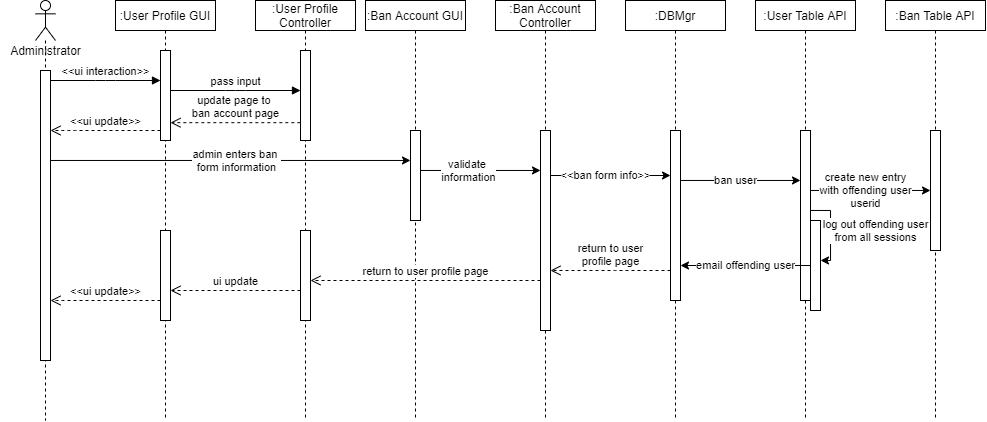

The diagram above was exported from draw.io. Its source (the exported page's mxGraphModel, read from the mxfile embedded in the PNG):
<mxGraphModel dx="952" dy="527" grid="1" gridSize="10" guides="1" tooltips="1" connect="1" arrows="1" fold="1" page="1" pageScale="1" pageWidth="1920" pageHeight="1200" math="0" shadow="0">
  <root>
    <mxCell id="EuwVWmrUlVikkUiHxtIk-0" />
    <mxCell id="EuwVWmrUlVikkUiHxtIk-1" parent="EuwVWmrUlVikkUiHxtIk-0" />
    <mxCell id="RkktjuZogIZMpKi3V3O1-1" value="" style="shape=umlLifeline;participant=umlActor;perimeter=lifelinePerimeter;whiteSpace=wrap;html=1;container=1;collapsible=0;recursiveResize=0;verticalAlign=top;spacingTop=36;outlineConnect=0;" parent="EuwVWmrUlVikkUiHxtIk-1" vertex="1">
      <mxGeometry x="380" y="140" width="20" height="420" as="geometry" />
    </mxCell>
    <mxCell id="RkktjuZogIZMpKi3V3O1-2" value="" style="html=1;points=[];perimeter=orthogonalPerimeter;" parent="RkktjuZogIZMpKi3V3O1-1" vertex="1">
      <mxGeometry x="5" y="70" width="10" height="290" as="geometry" />
    </mxCell>
    <mxCell id="RkktjuZogIZMpKi3V3O1-3" value="Administrator" style="text;html=1;align=center;verticalAlign=middle;resizable=0;points=[];autosize=1;" parent="EuwVWmrUlVikkUiHxtIk-1" vertex="1">
      <mxGeometry x="345" y="180" width="90" height="20" as="geometry" />
    </mxCell>
    <mxCell id="RkktjuZogIZMpKi3V3O1-4" value=":User Profile GUI" style="shape=umlLifeline;perimeter=lifelinePerimeter;whiteSpace=wrap;html=1;container=1;collapsible=0;recursiveResize=0;outlineConnect=0;size=30;" parent="EuwVWmrUlVikkUiHxtIk-1" vertex="1">
      <mxGeometry x="460" y="140" width="100" height="420" as="geometry" />
    </mxCell>
    <mxCell id="RkktjuZogIZMpKi3V3O1-5" value="" style="html=1;points=[];perimeter=orthogonalPerimeter;" parent="RkktjuZogIZMpKi3V3O1-4" vertex="1">
      <mxGeometry x="45" y="50" width="10" height="90" as="geometry" />
    </mxCell>
    <mxCell id="RkktjuZogIZMpKi3V3O1-78" value="" style="html=1;points=[];perimeter=orthogonalPerimeter;" parent="RkktjuZogIZMpKi3V3O1-4" vertex="1">
      <mxGeometry x="45" y="230" width="10" height="90" as="geometry" />
    </mxCell>
    <mxCell id="RkktjuZogIZMpKi3V3O1-6" value="&amp;lt;&amp;lt;ui interaction&amp;gt;&amp;gt;" style="html=1;verticalAlign=bottom;endArrow=block;" parent="EuwVWmrUlVikkUiHxtIk-1" source="RkktjuZogIZMpKi3V3O1-2" target="RkktjuZogIZMpKi3V3O1-5" edge="1">
      <mxGeometry width="80" relative="1" as="geometry">
        <mxPoint x="670" y="390" as="sourcePoint" />
        <mxPoint x="750" y="390" as="targetPoint" />
        <Array as="points">
          <mxPoint x="450" y="220" />
        </Array>
      </mxGeometry>
    </mxCell>
    <mxCell id="RkktjuZogIZMpKi3V3O1-7" value=":User Profile Controller" style="shape=umlLifeline;perimeter=lifelinePerimeter;whiteSpace=wrap;html=1;container=1;collapsible=0;recursiveResize=0;outlineConnect=0;size=30;" parent="EuwVWmrUlVikkUiHxtIk-1" vertex="1">
      <mxGeometry x="600" y="140" width="100" height="420" as="geometry" />
    </mxCell>
    <mxCell id="RkktjuZogIZMpKi3V3O1-8" value="" style="html=1;points=[];perimeter=orthogonalPerimeter;" parent="RkktjuZogIZMpKi3V3O1-7" vertex="1">
      <mxGeometry x="45" y="50" width="10" height="90" as="geometry" />
    </mxCell>
    <mxCell id="RkktjuZogIZMpKi3V3O1-10" value="pass input" style="html=1;verticalAlign=bottom;endArrow=block;" parent="EuwVWmrUlVikkUiHxtIk-1" source="RkktjuZogIZMpKi3V3O1-5" target="RkktjuZogIZMpKi3V3O1-8" edge="1">
      <mxGeometry width="80" relative="1" as="geometry">
        <mxPoint x="345" y="260.0000000000001" as="sourcePoint" />
        <mxPoint x="515" y="260.0000000000001" as="targetPoint" />
        <Array as="points">
          <mxPoint x="580" y="230" />
        </Array>
      </mxGeometry>
    </mxCell>
    <mxCell id="RkktjuZogIZMpKi3V3O1-21" value=":DBMgr" style="shape=umlLifeline;perimeter=lifelinePerimeter;whiteSpace=wrap;html=1;container=1;collapsible=0;recursiveResize=0;outlineConnect=0;size=30;" parent="EuwVWmrUlVikkUiHxtIk-1" vertex="1">
      <mxGeometry x="970" y="140" width="100" height="420" as="geometry" />
    </mxCell>
    <mxCell id="RkktjuZogIZMpKi3V3O1-22" value="" style="html=1;points=[];perimeter=orthogonalPerimeter;" parent="RkktjuZogIZMpKi3V3O1-21" vertex="1">
      <mxGeometry x="45" y="130" width="10" height="170" as="geometry" />
    </mxCell>
    <mxCell id="RkktjuZogIZMpKi3V3O1-25" value=":User Table API" style="shape=umlLifeline;perimeter=lifelinePerimeter;whiteSpace=wrap;html=1;container=1;collapsible=0;recursiveResize=0;outlineConnect=0;size=30;" parent="EuwVWmrUlVikkUiHxtIk-1" vertex="1">
      <mxGeometry x="1100" y="140" width="100" height="420" as="geometry" />
    </mxCell>
    <mxCell id="RkktjuZogIZMpKi3V3O1-26" value="" style="html=1;points=[];perimeter=orthogonalPerimeter;" parent="RkktjuZogIZMpKi3V3O1-25" vertex="1">
      <mxGeometry x="45" y="130" width="10" height="170" as="geometry" />
    </mxCell>
    <mxCell id="RkktjuZogIZMpKi3V3O1-39" value=":Ban Account GUI" style="shape=umlLifeline;perimeter=lifelinePerimeter;whiteSpace=wrap;html=1;container=1;collapsible=0;recursiveResize=0;outlineConnect=0;size=30;" parent="EuwVWmrUlVikkUiHxtIk-1" vertex="1">
      <mxGeometry x="710" y="140" width="100" height="420" as="geometry" />
    </mxCell>
    <mxCell id="RkktjuZogIZMpKi3V3O1-45" value="" style="html=1;points=[];perimeter=orthogonalPerimeter;" parent="RkktjuZogIZMpKi3V3O1-39" vertex="1">
      <mxGeometry x="45" y="130" width="10" height="90" as="geometry" />
    </mxCell>
    <mxCell id="RkktjuZogIZMpKi3V3O1-41" value=":Ban Account Controller" style="shape=umlLifeline;perimeter=lifelinePerimeter;whiteSpace=wrap;html=1;container=1;collapsible=0;recursiveResize=0;outlineConnect=0;size=30;" parent="EuwVWmrUlVikkUiHxtIk-1" vertex="1">
      <mxGeometry x="840" y="140" width="100" height="420" as="geometry" />
    </mxCell>
    <mxCell id="RkktjuZogIZMpKi3V3O1-43" value="" style="html=1;points=[];perimeter=orthogonalPerimeter;" parent="RkktjuZogIZMpKi3V3O1-41" vertex="1">
      <mxGeometry x="45" y="130" width="10" height="200" as="geometry" />
    </mxCell>
    <mxCell id="RkktjuZogIZMpKi3V3O1-49" value="update page to &lt;br&gt;ban account page" style="html=1;verticalAlign=bottom;endArrow=open;dashed=1;endSize=8;exitX=-0.017;exitY=0.802;exitDx=0;exitDy=0;exitPerimeter=0;" parent="EuwVWmrUlVikkUiHxtIk-1" source="RkktjuZogIZMpKi3V3O1-8" target="RkktjuZogIZMpKi3V3O1-5" edge="1">
      <mxGeometry relative="1" as="geometry">
        <mxPoint x="780" y="280" as="sourcePoint" />
        <mxPoint x="700" y="280" as="targetPoint" />
      </mxGeometry>
    </mxCell>
    <mxCell id="RkktjuZogIZMpKi3V3O1-50" value="&amp;lt;&amp;lt;ui update&amp;gt;&amp;gt;" style="html=1;verticalAlign=bottom;endArrow=open;dashed=1;endSize=8;" parent="EuwVWmrUlVikkUiHxtIk-1" source="RkktjuZogIZMpKi3V3O1-5" target="RkktjuZogIZMpKi3V3O1-2" edge="1">
      <mxGeometry relative="1" as="geometry">
        <mxPoint x="655" y="272" as="sourcePoint" />
        <mxPoint x="525" y="272.18000000000006" as="targetPoint" />
        <Array as="points">
          <mxPoint x="410" y="270" />
        </Array>
      </mxGeometry>
    </mxCell>
    <mxCell id="RkktjuZogIZMpKi3V3O1-51" style="edgeStyle=orthogonalEdgeStyle;rounded=0;orthogonalLoop=1;jettySize=auto;html=1;" parent="EuwVWmrUlVikkUiHxtIk-1" source="RkktjuZogIZMpKi3V3O1-2" target="RkktjuZogIZMpKi3V3O1-45" edge="1">
      <mxGeometry relative="1" as="geometry">
        <Array as="points">
          <mxPoint x="580" y="300" />
          <mxPoint x="580" y="300" />
        </Array>
      </mxGeometry>
    </mxCell>
    <mxCell id="RkktjuZogIZMpKi3V3O1-52" value="admin enters ban &lt;br&gt;form information" style="edgeLabel;html=1;align=center;verticalAlign=middle;resizable=0;points=[];" parent="RkktjuZogIZMpKi3V3O1-51" vertex="1" connectable="0">
      <mxGeometry x="-0.0791" y="1" relative="1" as="geometry">
        <mxPoint x="20" y="1" as="offset" />
      </mxGeometry>
    </mxCell>
    <mxCell id="RkktjuZogIZMpKi3V3O1-53" style="edgeStyle=orthogonalEdgeStyle;rounded=0;orthogonalLoop=1;jettySize=auto;html=1;" parent="EuwVWmrUlVikkUiHxtIk-1" source="RkktjuZogIZMpKi3V3O1-45" target="RkktjuZogIZMpKi3V3O1-43" edge="1">
      <mxGeometry relative="1" as="geometry">
        <Array as="points">
          <mxPoint x="830" y="310" />
          <mxPoint x="830" y="310" />
        </Array>
      </mxGeometry>
    </mxCell>
    <mxCell id="RkktjuZogIZMpKi3V3O1-54" value="validate &lt;br&gt;information" style="edgeLabel;html=1;align=center;verticalAlign=middle;resizable=0;points=[];" parent="RkktjuZogIZMpKi3V3O1-53" vertex="1" connectable="0">
      <mxGeometry x="-0.2" relative="1" as="geometry">
        <mxPoint x="-1" as="offset" />
      </mxGeometry>
    </mxCell>
    <mxCell id="RkktjuZogIZMpKi3V3O1-55" style="edgeStyle=orthogonalEdgeStyle;rounded=0;orthogonalLoop=1;jettySize=auto;html=1;" parent="EuwVWmrUlVikkUiHxtIk-1" source="RkktjuZogIZMpKi3V3O1-43" target="RkktjuZogIZMpKi3V3O1-22" edge="1">
      <mxGeometry relative="1" as="geometry">
        <Array as="points">
          <mxPoint x="990" y="315" />
          <mxPoint x="990" y="315" />
        </Array>
      </mxGeometry>
    </mxCell>
    <mxCell id="RkktjuZogIZMpKi3V3O1-56" value="&amp;lt;&amp;lt;ban form info&amp;gt;&amp;gt;" style="edgeLabel;html=1;align=center;verticalAlign=middle;resizable=0;points=[];" parent="RkktjuZogIZMpKi3V3O1-55" vertex="1" connectable="0">
      <mxGeometry x="-0.1971" y="-1" relative="1" as="geometry">
        <mxPoint x="6.72" y="-1" as="offset" />
      </mxGeometry>
    </mxCell>
    <mxCell id="RkktjuZogIZMpKi3V3O1-57" style="edgeStyle=orthogonalEdgeStyle;rounded=0;orthogonalLoop=1;jettySize=auto;html=1;" parent="EuwVWmrUlVikkUiHxtIk-1" source="RkktjuZogIZMpKi3V3O1-22" target="RkktjuZogIZMpKi3V3O1-26" edge="1">
      <mxGeometry relative="1" as="geometry">
        <Array as="points">
          <mxPoint x="1090" y="320" />
          <mxPoint x="1090" y="320" />
        </Array>
      </mxGeometry>
    </mxCell>
    <mxCell id="RkktjuZogIZMpKi3V3O1-58" value="ban user" style="edgeLabel;html=1;align=center;verticalAlign=middle;resizable=0;points=[];" parent="RkktjuZogIZMpKi3V3O1-57" vertex="1" connectable="0">
      <mxGeometry x="-0.225" relative="1" as="geometry">
        <mxPoint x="8.33" as="offset" />
      </mxGeometry>
    </mxCell>
    <mxCell id="RkktjuZogIZMpKi3V3O1-59" value=":Ban Table API" style="shape=umlLifeline;perimeter=lifelinePerimeter;whiteSpace=wrap;html=1;container=1;collapsible=0;recursiveResize=0;outlineConnect=0;size=30;" parent="EuwVWmrUlVikkUiHxtIk-1" vertex="1">
      <mxGeometry x="1230" y="140" width="100" height="420" as="geometry" />
    </mxCell>
    <mxCell id="RkktjuZogIZMpKi3V3O1-60" value="" style="html=1;points=[];perimeter=orthogonalPerimeter;" parent="RkktjuZogIZMpKi3V3O1-59" vertex="1">
      <mxGeometry x="45" y="130" width="10" height="120" as="geometry" />
    </mxCell>
    <mxCell id="RkktjuZogIZMpKi3V3O1-61" style="edgeStyle=orthogonalEdgeStyle;rounded=0;orthogonalLoop=1;jettySize=auto;html=1;" parent="EuwVWmrUlVikkUiHxtIk-1" source="RkktjuZogIZMpKi3V3O1-26" target="RkktjuZogIZMpKi3V3O1-60" edge="1">
      <mxGeometry relative="1" as="geometry">
        <Array as="points">
          <mxPoint x="1220" y="330" />
          <mxPoint x="1220" y="330" />
        </Array>
      </mxGeometry>
    </mxCell>
    <mxCell id="RkktjuZogIZMpKi3V3O1-62" value="create new entry&lt;br&gt;with offending user&lt;br&gt;userid" style="edgeLabel;html=1;align=center;verticalAlign=middle;resizable=0;points=[];" parent="RkktjuZogIZMpKi3V3O1-61" vertex="1" connectable="0">
      <mxGeometry x="-0.2111" y="3" relative="1" as="geometry">
        <mxPoint x="7.5" y="3" as="offset" />
      </mxGeometry>
    </mxCell>
    <mxCell id="RkktjuZogIZMpKi3V3O1-72" style="edgeStyle=orthogonalEdgeStyle;rounded=0;orthogonalLoop=1;jettySize=auto;html=1;" parent="EuwVWmrUlVikkUiHxtIk-1" source="RkktjuZogIZMpKi3V3O1-70" target="RkktjuZogIZMpKi3V3O1-22" edge="1">
      <mxGeometry relative="1" as="geometry">
        <Array as="points">
          <mxPoint x="1050" y="405" />
          <mxPoint x="1050" y="405" />
        </Array>
      </mxGeometry>
    </mxCell>
    <mxCell id="RkktjuZogIZMpKi3V3O1-73" value="email offending user" style="edgeLabel;html=1;align=center;verticalAlign=middle;resizable=0;points=[];" parent="RkktjuZogIZMpKi3V3O1-72" vertex="1" connectable="0">
      <mxGeometry x="0.1516" relative="1" as="geometry">
        <mxPoint x="9.86" as="offset" />
      </mxGeometry>
    </mxCell>
    <mxCell id="RkktjuZogIZMpKi3V3O1-70" value="" style="html=1;points=[];perimeter=orthogonalPerimeter;" parent="EuwVWmrUlVikkUiHxtIk-1" vertex="1">
      <mxGeometry x="1155" y="360" width="10" height="90" as="geometry" />
    </mxCell>
    <mxCell id="RkktjuZogIZMpKi3V3O1-68" style="edgeStyle=orthogonalEdgeStyle;rounded=0;orthogonalLoop=1;jettySize=auto;html=1;" parent="EuwVWmrUlVikkUiHxtIk-1" source="RkktjuZogIZMpKi3V3O1-26" target="RkktjuZogIZMpKi3V3O1-70" edge="1">
      <mxGeometry relative="1" as="geometry">
        <Array as="points">
          <mxPoint x="1175" y="350" />
          <mxPoint x="1175" y="400" />
        </Array>
      </mxGeometry>
    </mxCell>
    <mxCell id="RkktjuZogIZMpKi3V3O1-69" value="log out offending user&lt;br&gt;from all sessions" style="edgeLabel;html=1;align=center;verticalAlign=middle;resizable=0;points=[];" parent="RkktjuZogIZMpKi3V3O1-68" vertex="1" connectable="0">
      <mxGeometry x="0.2417" y="1" relative="1" as="geometry">
        <mxPoint x="44" y="-9.739999999999995" as="offset" />
      </mxGeometry>
    </mxCell>
    <mxCell id="RkktjuZogIZMpKi3V3O1-74" value="return to user&lt;br&gt;profile page" style="html=1;verticalAlign=bottom;endArrow=open;dashed=1;endSize=8;" parent="EuwVWmrUlVikkUiHxtIk-1" source="RkktjuZogIZMpKi3V3O1-22" target="RkktjuZogIZMpKi3V3O1-43" edge="1">
      <mxGeometry relative="1" as="geometry">
        <mxPoint x="1070" y="320" as="sourcePoint" />
        <mxPoint x="990" y="320" as="targetPoint" />
        <Array as="points">
          <mxPoint x="950" y="410" />
        </Array>
      </mxGeometry>
    </mxCell>
    <mxCell id="RkktjuZogIZMpKi3V3O1-75" value="" style="html=1;points=[];perimeter=orthogonalPerimeter;" parent="EuwVWmrUlVikkUiHxtIk-1" vertex="1">
      <mxGeometry x="645" y="370" width="10" height="90" as="geometry" />
    </mxCell>
    <mxCell id="RkktjuZogIZMpKi3V3O1-77" value="return to user profile page" style="html=1;verticalAlign=bottom;endArrow=open;dashed=1;endSize=8;" parent="EuwVWmrUlVikkUiHxtIk-1" source="RkktjuZogIZMpKi3V3O1-43" target="RkktjuZogIZMpKi3V3O1-75" edge="1">
      <mxGeometry relative="1" as="geometry">
        <mxPoint x="1205" y="420" as="sourcePoint" />
        <mxPoint x="1085" y="420" as="targetPoint" />
        <Array as="points">
          <mxPoint x="860" y="420" />
        </Array>
      </mxGeometry>
    </mxCell>
    <mxCell id="RkktjuZogIZMpKi3V3O1-80" value="ui update" style="html=1;verticalAlign=bottom;endArrow=open;dashed=1;endSize=8;" parent="EuwVWmrUlVikkUiHxtIk-1" source="RkktjuZogIZMpKi3V3O1-75" target="RkktjuZogIZMpKi3V3O1-78" edge="1">
      <mxGeometry relative="1" as="geometry">
        <mxPoint x="520" y="320" as="sourcePoint" />
        <mxPoint x="440" y="320" as="targetPoint" />
        <Array as="points">
          <mxPoint x="580" y="430" />
        </Array>
      </mxGeometry>
    </mxCell>
    <mxCell id="RkktjuZogIZMpKi3V3O1-81" value="&amp;lt;&amp;lt;ui update&amp;gt;&amp;gt;" style="html=1;verticalAlign=bottom;endArrow=open;dashed=1;endSize=8;" parent="EuwVWmrUlVikkUiHxtIk-1" source="RkktjuZogIZMpKi3V3O1-78" target="RkktjuZogIZMpKi3V3O1-2" edge="1">
      <mxGeometry relative="1" as="geometry">
        <mxPoint x="655" y="440" as="sourcePoint" />
        <mxPoint x="525" y="440" as="targetPoint" />
        <Array as="points">
          <mxPoint x="400" y="440" />
        </Array>
      </mxGeometry>
    </mxCell>
  </root>
</mxGraphModel>